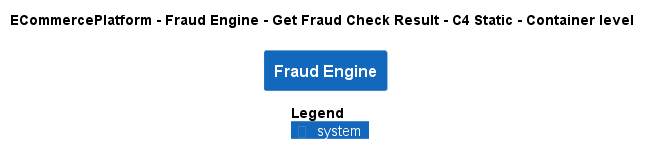

The diagram above was rendered by PlantUML. Its source (embedded in the PNG):
@startuml
!pragma layout smetana
!include ..\..\..\..\..\.c4s\C4_Container.puml

AddElementTag("c4interflow:lifecycle:new", $bgColor=green, $fontColor=#ffffff, $borderColor=green, $shadowing="False")
AddElementTag("c4interflow:lifecycle:changed", $bgColor=orange, $fontColor=#ffffff, $borderColor=orange, $shadowing="False")
AddElementTag("c4interflow:lifecycle:removed", $bgColor=red, $fontColor=#ffffff, $borderColor=red, $shadowing="False")

AddRelTag("c4interflow:lifecycle:new", $textColor=green, $lineColor=green)
AddRelTag("c4interflow:lifecycle:changed", $textColor=orange, $lineColor=orange)
AddRelTag("c4interflow:lifecycle:removed", $textColor=red, $lineColor=red)

SHOW_PERSON_PORTRAIT()
LAYOUT_TOP_DOWN()

skinparam linetype polyline

title ECommercePlatform - Fraud Engine - Get Fraud Check Result - C4 Static - Container level

System(ECommercePlatform.SoftwareSystems.FraudEngine, "Fraud Engine", "")



SHOW_LEGEND()
@enduml